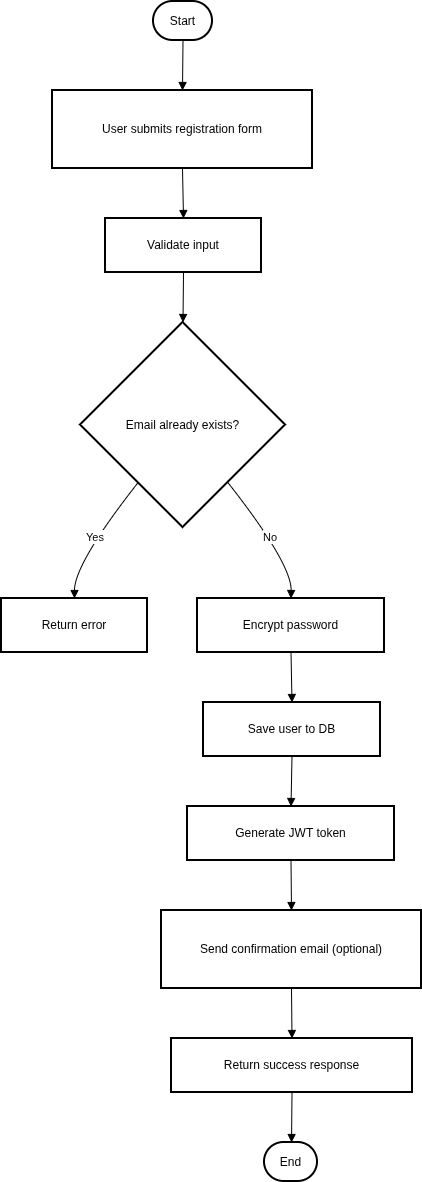

The diagram above was exported from draw.io. Its source (the exported page's mxGraphModel, read from the mxfile embedded in the PNG):
<mxGraphModel dx="1360" dy="793" grid="1" gridSize="10" guides="1" tooltips="1" connect="1" arrows="1" fold="1" page="1" pageScale="1" pageWidth="827" pageHeight="1169" math="0" shadow="0">
  <root>
    <mxCell id="0" />
    <mxCell id="1" parent="0" />
    <mxCell id="2" value="Start" style="rounded=1;whiteSpace=wrap;arcSize=50;strokeWidth=2;" parent="1" vertex="1">
      <mxGeometry x="160" y="8" width="59" height="39" as="geometry" />
    </mxCell>
    <mxCell id="3" value="User submits registration form" style="whiteSpace=wrap;strokeWidth=2;" parent="1" vertex="1">
      <mxGeometry x="59" y="97" width="260" height="78" as="geometry" />
    </mxCell>
    <mxCell id="4" value="Validate input" style="whiteSpace=wrap;strokeWidth=2;" parent="1" vertex="1">
      <mxGeometry x="112" y="225" width="156" height="54" as="geometry" />
    </mxCell>
    <mxCell id="5" value="Email already exists?" style="rhombus;strokeWidth=2;whiteSpace=wrap;" parent="1" vertex="1">
      <mxGeometry x="87" y="329" width="205" height="205" as="geometry" />
    </mxCell>
    <mxCell id="6" value="Return error" style="whiteSpace=wrap;strokeWidth=2;" parent="1" vertex="1">
      <mxGeometry x="8" y="605" width="146" height="54" as="geometry" />
    </mxCell>
    <mxCell id="7" value="Encrypt password" style="whiteSpace=wrap;strokeWidth=2;" parent="1" vertex="1">
      <mxGeometry x="204" y="605" width="187" height="54" as="geometry" />
    </mxCell>
    <mxCell id="8" value="Save user to DB" style="whiteSpace=wrap;strokeWidth=2;" parent="1" vertex="1">
      <mxGeometry x="210" y="709" width="177" height="54" as="geometry" />
    </mxCell>
    <mxCell id="9" value="Generate JWT token" style="whiteSpace=wrap;strokeWidth=2;" parent="1" vertex="1">
      <mxGeometry x="194" y="813" width="207" height="54" as="geometry" />
    </mxCell>
    <mxCell id="10" value="Send confirmation email (optional)" style="whiteSpace=wrap;strokeWidth=2;" parent="1" vertex="1">
      <mxGeometry x="168" y="917" width="260" height="78" as="geometry" />
    </mxCell>
    <mxCell id="11" value="Return success response" style="whiteSpace=wrap;strokeWidth=2;" parent="1" vertex="1">
      <mxGeometry x="178" y="1045" width="241" height="54" as="geometry" />
    </mxCell>
    <mxCell id="12" value="End" style="rounded=1;whiteSpace=wrap;arcSize=50;strokeWidth=2;" parent="1" vertex="1">
      <mxGeometry x="271" y="1149" width="53" height="39" as="geometry" />
    </mxCell>
    <mxCell id="13" value="" style="curved=1;startArrow=none;endArrow=block;exitX=0.5;exitY=1;entryX=0.5;entryY=0;" parent="1" source="2" target="3" edge="1">
      <mxGeometry relative="1" as="geometry">
        <Array as="points" />
      </mxGeometry>
    </mxCell>
    <mxCell id="14" value="" style="curved=1;startArrow=none;endArrow=block;exitX=0.5;exitY=1;entryX=0.5;entryY=0;" parent="1" source="3" target="4" edge="1">
      <mxGeometry relative="1" as="geometry">
        <Array as="points" />
      </mxGeometry>
    </mxCell>
    <mxCell id="15" value="" style="curved=1;startArrow=none;endArrow=block;exitX=0.5;exitY=1;entryX=0.5;entryY=0;" parent="1" source="4" target="5" edge="1">
      <mxGeometry relative="1" as="geometry">
        <Array as="points" />
      </mxGeometry>
    </mxCell>
    <mxCell id="16" value="Yes" style="curved=1;startArrow=none;endArrow=block;exitX=0.11;exitY=1;entryX=0.5;entryY=0;" parent="1" source="5" target="6" edge="1">
      <mxGeometry relative="1" as="geometry">
        <Array as="points">
          <mxPoint x="81" y="570" />
        </Array>
      </mxGeometry>
    </mxCell>
    <mxCell id="17" value="No" style="curved=1;startArrow=none;endArrow=block;exitX=0.89;exitY=1;entryX=0.5;entryY=0;" parent="1" source="5" target="7" edge="1">
      <mxGeometry relative="1" as="geometry">
        <Array as="points">
          <mxPoint x="298" y="570" />
        </Array>
      </mxGeometry>
    </mxCell>
    <mxCell id="18" value="" style="curved=1;startArrow=none;endArrow=block;exitX=0.5;exitY=1;entryX=0.5;entryY=0;" parent="1" source="7" target="8" edge="1">
      <mxGeometry relative="1" as="geometry">
        <Array as="points" />
      </mxGeometry>
    </mxCell>
    <mxCell id="19" value="" style="curved=1;startArrow=none;endArrow=block;exitX=0.5;exitY=1;entryX=0.5;entryY=0;" parent="1" source="8" target="9" edge="1">
      <mxGeometry relative="1" as="geometry">
        <Array as="points" />
      </mxGeometry>
    </mxCell>
    <mxCell id="20" value="" style="curved=1;startArrow=none;endArrow=block;exitX=0.5;exitY=1;entryX=0.5;entryY=0;" parent="1" source="9" target="10" edge="1">
      <mxGeometry relative="1" as="geometry">
        <Array as="points" />
      </mxGeometry>
    </mxCell>
    <mxCell id="21" value="" style="curved=1;startArrow=none;endArrow=block;exitX=0.5;exitY=1;entryX=0.5;entryY=0;" parent="1" source="10" target="11" edge="1">
      <mxGeometry relative="1" as="geometry">
        <Array as="points" />
      </mxGeometry>
    </mxCell>
    <mxCell id="22" value="" style="curved=1;startArrow=none;endArrow=block;exitX=0.5;exitY=1;entryX=0.51;entryY=0;" parent="1" source="11" target="12" edge="1">
      <mxGeometry relative="1" as="geometry">
        <Array as="points" />
      </mxGeometry>
    </mxCell>
  </root>
</mxGraphModel>